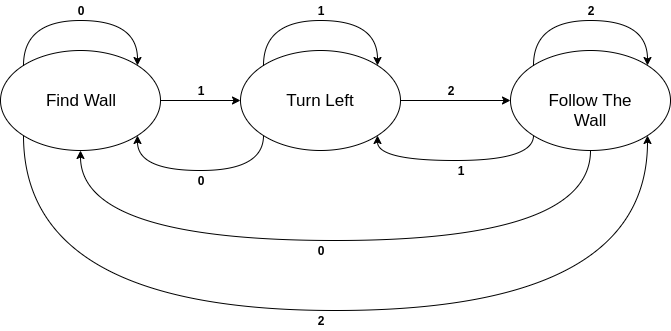

The diagram above was exported from draw.io. Its source (the exported page's mxGraphModel, read from the mxfile embedded in the PNG):
<mxGraphModel dx="868" dy="462" grid="1" gridSize="10" guides="1" tooltips="1" connect="1" arrows="1" fold="1" page="1" pageScale="1" pageWidth="827" pageHeight="1169" math="0" shadow="0">
  <root>
    <mxCell id="0" />
    <mxCell id="1" parent="0" />
    <mxCell id="a5_ubS312cysskOs4PjB-9" style="edgeStyle=orthogonalEdgeStyle;curved=1;rounded=0;orthogonalLoop=1;jettySize=auto;html=1;exitX=1;exitY=0.5;exitDx=0;exitDy=0;" edge="1" parent="1" source="a5_ubS312cysskOs4PjB-1" target="a5_ubS312cysskOs4PjB-5">
      <mxGeometry relative="1" as="geometry" />
    </mxCell>
    <mxCell id="a5_ubS312cysskOs4PjB-33" style="edgeStyle=orthogonalEdgeStyle;curved=1;rounded=0;orthogonalLoop=1;jettySize=auto;html=1;exitX=0;exitY=1;exitDx=0;exitDy=0;entryX=1;entryY=1;entryDx=0;entryDy=0;" edge="1" parent="1" source="a5_ubS312cysskOs4PjB-1" target="a5_ubS312cysskOs4PjB-6">
      <mxGeometry relative="1" as="geometry">
        <Array as="points">
          <mxPoint x="83" y="370" />
          <mxPoint x="707" y="370" />
        </Array>
      </mxGeometry>
    </mxCell>
    <mxCell id="a5_ubS312cysskOs4PjB-1" value="&lt;font style=&quot;font-size: 17px&quot;&gt;Find Wall&lt;/font&gt;" style="ellipse;whiteSpace=wrap;html=1;" vertex="1" parent="1">
      <mxGeometry x="60" y="110" width="160" height="100" as="geometry" />
    </mxCell>
    <mxCell id="a5_ubS312cysskOs4PjB-13" style="edgeStyle=orthogonalEdgeStyle;curved=1;rounded=0;orthogonalLoop=1;jettySize=auto;html=1;" edge="1" parent="1" source="a5_ubS312cysskOs4PjB-5" target="a5_ubS312cysskOs4PjB-6">
      <mxGeometry relative="1" as="geometry" />
    </mxCell>
    <mxCell id="a5_ubS312cysskOs4PjB-14" style="edgeStyle=orthogonalEdgeStyle;curved=1;rounded=0;orthogonalLoop=1;jettySize=auto;html=1;exitX=0;exitY=1;exitDx=0;exitDy=0;entryX=1;entryY=1;entryDx=0;entryDy=0;" edge="1" parent="1" source="a5_ubS312cysskOs4PjB-5" target="a5_ubS312cysskOs4PjB-1">
      <mxGeometry relative="1" as="geometry">
        <Array as="points">
          <mxPoint x="323" y="230" />
          <mxPoint x="197" y="230" />
        </Array>
      </mxGeometry>
    </mxCell>
    <mxCell id="a5_ubS312cysskOs4PjB-5" value="&lt;font style=&quot;font-size: 17px&quot;&gt;Turn Left&lt;/font&gt;" style="ellipse;whiteSpace=wrap;html=1;" vertex="1" parent="1">
      <mxGeometry x="300" y="110" width="160" height="100" as="geometry" />
    </mxCell>
    <mxCell id="a5_ubS312cysskOs4PjB-17" style="edgeStyle=orthogonalEdgeStyle;curved=1;rounded=0;orthogonalLoop=1;jettySize=auto;html=1;exitX=0;exitY=1;exitDx=0;exitDy=0;entryX=1;entryY=1;entryDx=0;entryDy=0;" edge="1" parent="1" source="a5_ubS312cysskOs4PjB-6" target="a5_ubS312cysskOs4PjB-5">
      <mxGeometry relative="1" as="geometry">
        <Array as="points">
          <mxPoint x="593" y="220" />
          <mxPoint x="437" y="220" />
        </Array>
      </mxGeometry>
    </mxCell>
    <mxCell id="a5_ubS312cysskOs4PjB-21" style="edgeStyle=orthogonalEdgeStyle;curved=1;rounded=0;orthogonalLoop=1;jettySize=auto;html=1;entryX=0.5;entryY=1;entryDx=0;entryDy=0;" edge="1" parent="1" source="a5_ubS312cysskOs4PjB-6" target="a5_ubS312cysskOs4PjB-1">
      <mxGeometry relative="1" as="geometry">
        <Array as="points">
          <mxPoint x="650" y="300" />
          <mxPoint x="140" y="300" />
        </Array>
      </mxGeometry>
    </mxCell>
    <mxCell id="a5_ubS312cysskOs4PjB-6" value="&lt;font style=&quot;font-size: 17px&quot;&gt;Follow The Wall&lt;/font&gt;" style="ellipse;whiteSpace=wrap;html=1;" vertex="1" parent="1">
      <mxGeometry x="570" y="110" width="160" height="100" as="geometry" />
    </mxCell>
    <mxCell id="a5_ubS312cysskOs4PjB-12" style="edgeStyle=orthogonalEdgeStyle;curved=1;rounded=0;orthogonalLoop=1;jettySize=auto;html=1;exitX=0;exitY=0;exitDx=0;exitDy=0;entryX=1;entryY=0;entryDx=0;entryDy=0;" edge="1" parent="1" source="a5_ubS312cysskOs4PjB-5" target="a5_ubS312cysskOs4PjB-5">
      <mxGeometry relative="1" as="geometry">
        <Array as="points">
          <mxPoint x="323" y="80" />
          <mxPoint x="437" y="80" />
        </Array>
      </mxGeometry>
    </mxCell>
    <mxCell id="a5_ubS312cysskOs4PjB-16" style="edgeStyle=orthogonalEdgeStyle;curved=1;rounded=0;orthogonalLoop=1;jettySize=auto;html=1;exitX=0;exitY=0;exitDx=0;exitDy=0;entryX=1;entryY=0;entryDx=0;entryDy=0;" edge="1" parent="1">
      <mxGeometry relative="1" as="geometry">
        <mxPoint x="593" y="125" as="sourcePoint" />
        <mxPoint x="707" y="125" as="targetPoint" />
        <Array as="points">
          <mxPoint x="593" y="80" />
          <mxPoint x="707" y="80" />
        </Array>
      </mxGeometry>
    </mxCell>
    <mxCell id="a5_ubS312cysskOs4PjB-20" style="edgeStyle=orthogonalEdgeStyle;curved=1;rounded=0;orthogonalLoop=1;jettySize=auto;html=1;exitX=0;exitY=0;exitDx=0;exitDy=0;entryX=1;entryY=0;entryDx=0;entryDy=0;" edge="1" parent="1">
      <mxGeometry relative="1" as="geometry">
        <mxPoint x="83" y="125" as="sourcePoint" />
        <mxPoint x="197" y="125" as="targetPoint" />
        <Array as="points">
          <mxPoint x="83" y="80" />
          <mxPoint x="197" y="80" />
        </Array>
      </mxGeometry>
    </mxCell>
    <mxCell id="a5_ubS312cysskOs4PjB-22" value="&lt;b&gt;0&lt;/b&gt;" style="text;html=1;strokeColor=none;fillColor=none;align=center;verticalAlign=middle;whiteSpace=wrap;rounded=0;" vertex="1" parent="1">
      <mxGeometry x="120" y="60" width="40" height="20" as="geometry" />
    </mxCell>
    <mxCell id="a5_ubS312cysskOs4PjB-23" value="&lt;b&gt;1&lt;span style=&quot;font-family: &amp;#34;helvetica&amp;#34; , &amp;#34;arial&amp;#34; , sans-serif ; font-size: 0px ; white-space: nowrap&quot;&gt;%3CmxGraphModel%3E%3Croot%3E%3CmxCell%20id%3D%220%22%2F%3E%3CmxCell%20id%3D%221%22%20parent%3D%220%22%2F%3E%3CmxCell%20id%3D%222%22%20style%3D%22edgeStyle%3DorthogonalEdgeStyle%3Bcurved%3D1%3Brounded%3D0%3BorthogonalLoop%3D1%3BjettySize%3Dauto%3Bhtml%3D1%3BexitX%3D1%3BexitY%3D0.5%3BexitDx%3D0%3BexitDy%3D0%3B%22%20edge%3D%221%22%20parent%3D%221%22%3E%3CmxGeometry%20relative%3D%221%22%20as%3D%22geometry%22%3E%3CmxPoint%20x%3D%22370%22%20y%3D%2260%22%20as%3D%22targetPoint%22%2F%3E%3CmxPoint%20x%3D%22160%22%20y%3D%2270%22%20as%3D%22sourcePoint%22%2F%3E%3C%2FmxGeometry%3E%3C%2FmxCell%3E%3C%2Froot%3E%3C%2FmxGraphModel%3E&lt;/span&gt;&lt;/b&gt;" style="text;html=1;strokeColor=none;fillColor=none;align=center;verticalAlign=middle;whiteSpace=wrap;rounded=0;" vertex="1" parent="1">
      <mxGeometry x="240" y="140" width="40" height="20" as="geometry" />
    </mxCell>
    <mxCell id="a5_ubS312cysskOs4PjB-25" value="&lt;b&gt;1&lt;span style=&quot;font-family: &amp;#34;helvetica&amp;#34; , &amp;#34;arial&amp;#34; , sans-serif ; font-size: 0px ; white-space: nowrap&quot;&gt;%3CmxGraphModel%3E%3Croot%3E%3CmxCell%20id%3D%220%22%2F%3E%3CmxCell%20id%3D%221%22%20parent%3D%220%22%2F%3E%3CmxCell%20id%3D%222%22%20style%3D%22edgeStyle%3DorthogonalEdgeStyle%3Bcurved%3D1%3Brounded%3D0%3BorthogonalLoop%3D1%3BjettySize%3Dauto%3Bhtml%3D1%3BexitX%3D1%3BexitY%3D0.5%3BexitDx%3D0%3BexitDy%3D0%3B%22%20edge%3D%221%22%20parent%3D%221%22%3E%3CmxGeometry%20relative%3D%221%22%20as%3D%22geometry%22%3E%3CmxPoint%20x%3D%22370%22%20y%3D%2260%22%20as%3D%22targetPoint%22%2F%3E%3CmxPoint%20x%3D%22160%22%20y%3D%2270%22%20as%3D%22sourcePoint%22%2F%3E%3C%2FmxGeometry%3E%3C%2FmxCell%3E%3C%2Froot%3E%3C%2FmxGraphModel%3E&lt;/span&gt;&lt;/b&gt;" style="text;html=1;strokeColor=none;fillColor=none;align=center;verticalAlign=middle;whiteSpace=wrap;rounded=0;" vertex="1" parent="1">
      <mxGeometry x="360" y="60" width="40" height="20" as="geometry" />
    </mxCell>
    <mxCell id="a5_ubS312cysskOs4PjB-26" value="&lt;b&gt;2&lt;/b&gt;" style="text;html=1;strokeColor=none;fillColor=none;align=center;verticalAlign=middle;whiteSpace=wrap;rounded=0;" vertex="1" parent="1">
      <mxGeometry x="490" y="140" width="40" height="20" as="geometry" />
    </mxCell>
    <mxCell id="a5_ubS312cysskOs4PjB-27" value="&lt;b&gt;2&lt;/b&gt;" style="text;html=1;strokeColor=none;fillColor=none;align=center;verticalAlign=middle;whiteSpace=wrap;rounded=0;" vertex="1" parent="1">
      <mxGeometry x="630" y="60" width="40" height="20" as="geometry" />
    </mxCell>
    <mxCell id="a5_ubS312cysskOs4PjB-28" value="&lt;b&gt;0&lt;/b&gt;" style="text;html=1;strokeColor=none;fillColor=none;align=center;verticalAlign=middle;whiteSpace=wrap;rounded=0;" vertex="1" parent="1">
      <mxGeometry x="240" y="230" width="40" height="20" as="geometry" />
    </mxCell>
    <mxCell id="a5_ubS312cysskOs4PjB-29" value="&lt;b&gt;0&lt;/b&gt;" style="text;html=1;strokeColor=none;fillColor=none;align=center;verticalAlign=middle;whiteSpace=wrap;rounded=0;" vertex="1" parent="1">
      <mxGeometry x="360" y="300" width="40" height="20" as="geometry" />
    </mxCell>
    <mxCell id="a5_ubS312cysskOs4PjB-30" value="&lt;b&gt;1&lt;/b&gt;" style="text;html=1;strokeColor=none;fillColor=none;align=center;verticalAlign=middle;whiteSpace=wrap;rounded=0;" vertex="1" parent="1">
      <mxGeometry x="500" y="220" width="40" height="20" as="geometry" />
    </mxCell>
    <mxCell id="a5_ubS312cysskOs4PjB-34" value="&lt;b&gt;2&lt;/b&gt;" style="text;html=1;strokeColor=none;fillColor=none;align=center;verticalAlign=middle;whiteSpace=wrap;rounded=0;" vertex="1" parent="1">
      <mxGeometry x="360" y="370" width="40" height="20" as="geometry" />
    </mxCell>
  </root>
</mxGraphModel>